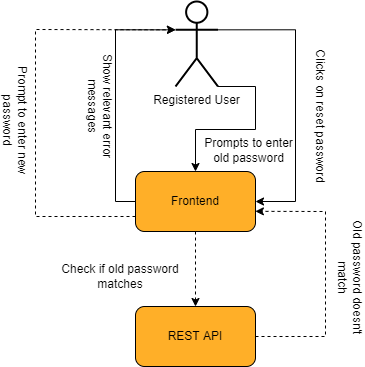

The diagram above was exported from draw.io. Its source (the exported page's mxGraphModel, read from the mxfile embedded in the PNG):
<mxGraphModel dx="1757" dy="674" grid="1" gridSize="10" guides="1" tooltips="1" connect="1" arrows="1" fold="1" page="1" pageScale="1" pageWidth="850" pageHeight="1100" math="0" shadow="0">
  <root>
    <mxCell id="0" />
    <mxCell id="1" parent="0" />
    <mxCell id="eZJfRjF90Ki5VZ0_ZDwp-4" value="" style="group;fontSize=12;" parent="1" vertex="1" connectable="0">
      <mxGeometry x="-620" y="370" width="120" height="60" as="geometry" />
    </mxCell>
    <mxCell id="eZJfRjF90Ki5VZ0_ZDwp-5" value="" style="rounded=1;whiteSpace=wrap;html=1;fillColor=#FFAF28;fontSize=12;" parent="eZJfRjF90Ki5VZ0_ZDwp-4" vertex="1">
      <mxGeometry width="120" height="60" as="geometry" />
    </mxCell>
    <mxCell id="eZJfRjF90Ki5VZ0_ZDwp-6" value="&lt;font style=&quot;font-size: 12px;&quot;&gt;Frontend&lt;/font&gt;" style="text;html=1;strokeColor=none;fillColor=none;align=center;verticalAlign=middle;whiteSpace=wrap;rounded=0;fontSize=12;" parent="eZJfRjF90Ki5VZ0_ZDwp-4" vertex="1">
      <mxGeometry x="30" y="15" width="60" height="30" as="geometry" />
    </mxCell>
    <mxCell id="eZJfRjF90Ki5VZ0_ZDwp-7" value="" style="group;fontSize=12;" parent="1" vertex="1" connectable="0">
      <mxGeometry x="-620" y="505" width="120" height="60" as="geometry" />
    </mxCell>
    <mxCell id="eZJfRjF90Ki5VZ0_ZDwp-8" value="" style="rounded=1;whiteSpace=wrap;html=1;fillColor=#FFAF28;fontSize=12;" parent="eZJfRjF90Ki5VZ0_ZDwp-7" vertex="1">
      <mxGeometry width="120" height="60" as="geometry" />
    </mxCell>
    <mxCell id="eZJfRjF90Ki5VZ0_ZDwp-9" value="&lt;font style=&quot;font-size: 12px;&quot;&gt;REST API&lt;/font&gt;" style="text;html=1;strokeColor=none;fillColor=none;align=center;verticalAlign=middle;whiteSpace=wrap;rounded=0;fontSize=12;" parent="eZJfRjF90Ki5VZ0_ZDwp-7" vertex="1">
      <mxGeometry x="30" y="15" width="60" height="30" as="geometry" />
    </mxCell>
    <mxCell id="-StIwLQiqHr7N31dTOpL-1" style="edgeStyle=orthogonalEdgeStyle;rounded=0;orthogonalLoop=1;jettySize=auto;html=1;exitX=1;exitY=0.3333333333333333;exitDx=0;exitDy=0;exitPerimeter=0;" edge="1" parent="1" source="eZJfRjF90Ki5VZ0_ZDwp-12">
      <mxGeometry relative="1" as="geometry">
        <mxPoint x="-500" y="400" as="targetPoint" />
        <Array as="points">
          <mxPoint x="-460" y="228" />
          <mxPoint x="-460" y="400" />
        </Array>
      </mxGeometry>
    </mxCell>
    <mxCell id="-StIwLQiqHr7N31dTOpL-2" style="edgeStyle=orthogonalEdgeStyle;rounded=0;orthogonalLoop=1;jettySize=auto;html=1;exitX=1;exitY=1;exitDx=0;exitDy=0;exitPerimeter=0;" edge="1" parent="1" source="eZJfRjF90Ki5VZ0_ZDwp-12" target="eZJfRjF90Ki5VZ0_ZDwp-5">
      <mxGeometry relative="1" as="geometry">
        <Array as="points">
          <mxPoint x="-500" y="285" />
          <mxPoint x="-500" y="328" />
          <mxPoint x="-560" y="328" />
        </Array>
      </mxGeometry>
    </mxCell>
    <mxCell id="eZJfRjF90Ki5VZ0_ZDwp-12" value="Registered User" style="shape=umlActor;verticalLabelPosition=bottom;verticalAlign=top;html=1;outlineConnect=0;rounded=1;strokeWidth=2;fontSize=12;" parent="1" vertex="1">
      <mxGeometry x="-580" y="200" width="42.5" height="85" as="geometry" />
    </mxCell>
    <mxCell id="eZJfRjF90Ki5VZ0_ZDwp-15" value="&lt;span style=&quot;background-color: rgb(255 , 255 , 255) ; font-size: 12px&quot;&gt;Clicks on reset password&lt;/span&gt;" style="text;html=1;strokeColor=none;fillColor=none;align=center;verticalAlign=middle;whiteSpace=wrap;rounded=0;fontSize=12;rotation=90;" parent="1" vertex="1">
      <mxGeometry x="-510" y="300" width="150" height="30" as="geometry" />
    </mxCell>
    <mxCell id="eZJfRjF90Ki5VZ0_ZDwp-17" value="&lt;span style=&quot;background-color: rgb(255 , 255 , 255)&quot;&gt;Prompts to enter old password&lt;/span&gt;" style="text;html=1;strokeColor=none;fillColor=none;align=center;verticalAlign=middle;whiteSpace=wrap;rounded=0;fontSize=12;" parent="1" vertex="1">
      <mxGeometry x="-554" y="334" width="95" height="30" as="geometry" />
    </mxCell>
    <mxCell id="eZJfRjF90Ki5VZ0_ZDwp-23" value="&lt;span style=&quot;background-color: rgb(255, 255, 255); font-size: 12px;&quot;&gt;Show relevant error messages&lt;/span&gt;" style="text;html=1;strokeColor=none;fillColor=none;align=center;verticalAlign=middle;whiteSpace=wrap;rounded=0;fontSize=12;rotation=90;" parent="1" vertex="1">
      <mxGeometry x="-730" y="290" width="150" height="30" as="geometry" />
    </mxCell>
    <mxCell id="eZJfRjF90Ki5VZ0_ZDwp-28" value="&lt;span style=&quot;background-color: rgb(255 , 255 , 255) ; font-size: 12px&quot;&gt;Prompt to enter new password&lt;/span&gt;" style="text;html=1;strokeColor=none;fillColor=none;align=center;verticalAlign=middle;whiteSpace=wrap;rounded=0;fontSize=12;rotation=90;" parent="1" vertex="1">
      <mxGeometry x="-820" y="304" width="160" height="30" as="geometry" />
    </mxCell>
    <mxCell id="-StIwLQiqHr7N31dTOpL-4" style="edgeStyle=orthogonalEdgeStyle;rounded=0;orthogonalLoop=1;jettySize=auto;html=1;exitX=0;exitY=0.5;exitDx=0;exitDy=0;entryX=0;entryY=0.3333333333333333;entryDx=0;entryDy=0;entryPerimeter=0;" edge="1" parent="1" source="eZJfRjF90Ki5VZ0_ZDwp-5" target="eZJfRjF90Ki5VZ0_ZDwp-12">
      <mxGeometry relative="1" as="geometry" />
    </mxCell>
    <mxCell id="-StIwLQiqHr7N31dTOpL-6" value="" style="endArrow=classic;html=1;rounded=0;strokeWidth=1;jumpSize=6;dashed=1;fontSize=12;exitX=0.5;exitY=1;exitDx=0;exitDy=0;entryX=0.5;entryY=0;entryDx=0;entryDy=0;" edge="1" parent="1" source="eZJfRjF90Ki5VZ0_ZDwp-5" target="eZJfRjF90Ki5VZ0_ZDwp-8">
      <mxGeometry width="50" height="50" relative="1" as="geometry">
        <mxPoint x="-580" y="480" as="sourcePoint" />
        <mxPoint x="-747.5" y="480" as="targetPoint" />
      </mxGeometry>
    </mxCell>
    <mxCell id="-StIwLQiqHr7N31dTOpL-8" value="" style="endArrow=classic;html=1;rounded=0;strokeWidth=1;jumpSize=6;dashed=1;fontSize=12;exitX=1;exitY=0.5;exitDx=0;exitDy=0;entryX=0.999;entryY=0.664;entryDx=0;entryDy=0;entryPerimeter=0;" edge="1" parent="1" source="eZJfRjF90Ki5VZ0_ZDwp-8" target="eZJfRjF90Ki5VZ0_ZDwp-5">
      <mxGeometry width="50" height="50" relative="1" as="geometry">
        <mxPoint x="-425" y="430" as="sourcePoint" />
        <mxPoint x="-425" y="505" as="targetPoint" />
        <Array as="points">
          <mxPoint x="-430" y="535" />
          <mxPoint x="-430" y="410" />
        </Array>
      </mxGeometry>
    </mxCell>
    <mxCell id="-StIwLQiqHr7N31dTOpL-9" value="" style="endArrow=classic;html=1;rounded=0;strokeWidth=1;jumpSize=6;dashed=1;fontSize=12;exitX=0;exitY=0.75;exitDx=0;exitDy=0;entryX=0;entryY=0.3333333333333333;entryDx=0;entryDy=0;entryPerimeter=0;" edge="1" parent="1" source="eZJfRjF90Ki5VZ0_ZDwp-5" target="eZJfRjF90Ki5VZ0_ZDwp-12">
      <mxGeometry width="50" height="50" relative="1" as="geometry">
        <mxPoint x="-749.88" y="360" as="sourcePoint" />
        <mxPoint x="-590" y="235" as="targetPoint" />
        <Array as="points">
          <mxPoint x="-720" y="415" />
          <mxPoint x="-720" y="228" />
        </Array>
      </mxGeometry>
    </mxCell>
    <mxCell id="-StIwLQiqHr7N31dTOpL-11" value="&lt;span style=&quot;background-color: rgb(255 , 255 , 255) ; font-size: 12px&quot;&gt;Check if old password matches&lt;/span&gt;" style="text;html=1;strokeColor=none;fillColor=none;align=center;verticalAlign=middle;whiteSpace=wrap;rounded=0;fontSize=12;" vertex="1" parent="1">
      <mxGeometry x="-710" y="460" width="150" height="30" as="geometry" />
    </mxCell>
    <mxCell id="-StIwLQiqHr7N31dTOpL-12" value="&lt;span style=&quot;background-color: rgb(255 , 255 , 255) ; font-size: 12px&quot;&gt;Old password doesn't match&lt;/span&gt;" style="text;html=1;strokeColor=none;fillColor=none;align=center;verticalAlign=middle;whiteSpace=wrap;rounded=0;fontSize=12;rotation=90;" vertex="1" parent="1">
      <mxGeometry x="-480" y="462.3992592592593" width="150" height="27.600000000000005" as="geometry" />
    </mxCell>
  </root>
</mxGraphModel>